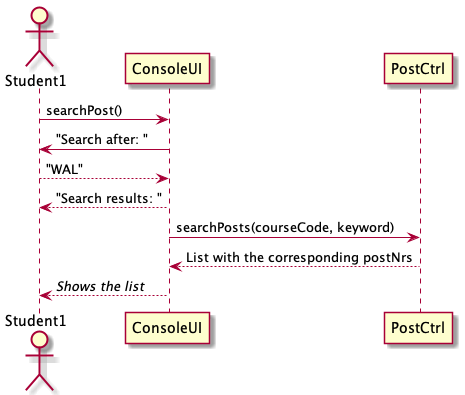

The diagram above was rendered by PlantUML. Its source (embedded in the PNG):
@startuml
actor Student1
Student1 -> ConsoleUI: searchPost()
ConsoleUI -> Student1: "Search after: "
Student1 --> ConsoleUI: "WAL"
ConsoleUI --> Student1: "Search results: "
ConsoleUI -> PostCtrl: searchPosts(courseCode, keyword)
PostCtrl --> ConsoleUI: List with the corresponding postNrs
ConsoleUI --> Student1: //Shows the list//
@enduml